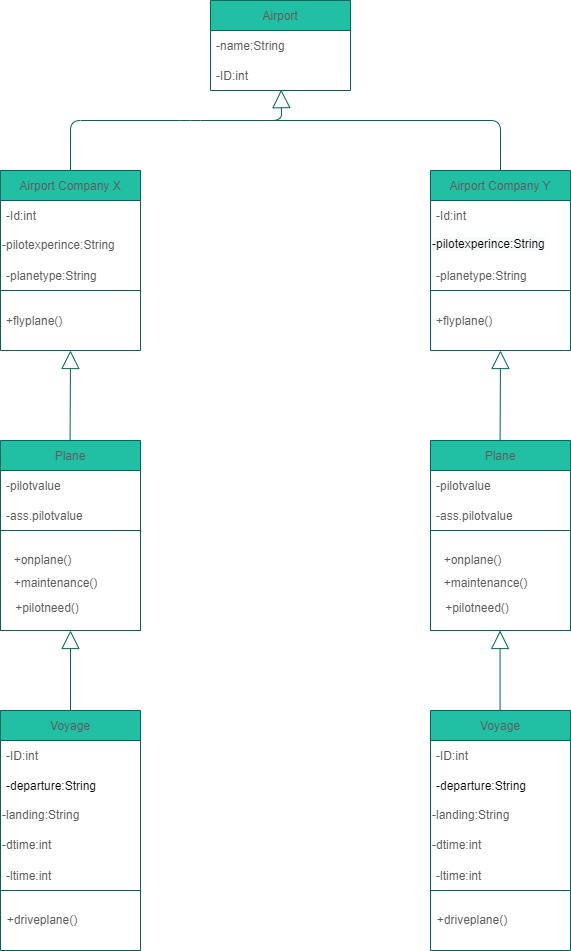

The diagram above was exported from draw.io. Its source (the exported page's mxGraphModel, read from the mxfile embedded in the PNG):
<mxGraphModel dx="1151" dy="608" grid="1" gridSize="10" guides="1" tooltips="1" connect="1" arrows="1" fold="1" page="1" pageScale="1" pageWidth="827" pageHeight="1169" math="0" shadow="0">
  <root>
    <mxCell id="0" />
    <mxCell id="1" parent="0" />
    <mxCell id="wMDsxMH7xMnHcchaPzgO-61" value="Airport Company X" style="swimlane;fontStyle=0;childLayout=stackLayout;horizontal=1;startSize=30;horizontalStack=0;resizeParent=1;resizeParentMax=0;resizeLast=0;collapsible=1;marginBottom=0;fillColor=#21C0A5;strokeColor=#006658;fontColor=#5C5C5C;" vertex="1" parent="1">
      <mxGeometry x="80" y="180" width="140" height="120" as="geometry" />
    </mxCell>
    <mxCell id="wMDsxMH7xMnHcchaPzgO-62" value="-Id:int" style="text;strokeColor=none;fillColor=none;align=left;verticalAlign=middle;spacingLeft=4;spacingRight=4;overflow=hidden;points=[[0,0.5],[1,0.5]];portConstraint=eastwest;rotatable=0;fontColor=#5C5C5C;" vertex="1" parent="wMDsxMH7xMnHcchaPzgO-61">
      <mxGeometry y="30" width="140" height="30" as="geometry" />
    </mxCell>
    <mxCell id="wMDsxMH7xMnHcchaPzgO-99" value="-pilotexperince:String" style="text;html=1;strokeColor=none;fillColor=none;align=left;verticalAlign=middle;whiteSpace=wrap;rounded=0;fontColor=#5C5C5C;" vertex="1" parent="wMDsxMH7xMnHcchaPzgO-61">
      <mxGeometry y="60" width="140" height="30" as="geometry" />
    </mxCell>
    <mxCell id="wMDsxMH7xMnHcchaPzgO-63" value="-planetype:String" style="text;strokeColor=none;fillColor=none;align=left;verticalAlign=middle;spacingLeft=4;spacingRight=4;overflow=hidden;points=[[0,0.5],[1,0.5]];portConstraint=eastwest;rotatable=0;fontColor=#5C5C5C;" vertex="1" parent="wMDsxMH7xMnHcchaPzgO-61">
      <mxGeometry y="90" width="140" height="30" as="geometry" />
    </mxCell>
    <mxCell id="wMDsxMH7xMnHcchaPzgO-65" value="" style="swimlane;startSize=0;fillColor=#21C0A5;strokeColor=#006658;fontColor=#5C5C5C;" vertex="1" parent="1">
      <mxGeometry x="80" y="300" width="140" height="60" as="geometry" />
    </mxCell>
    <mxCell id="wMDsxMH7xMnHcchaPzgO-66" value="+flyplane()" style="text;strokeColor=none;fillColor=none;align=left;verticalAlign=middle;spacingLeft=4;spacingRight=4;overflow=hidden;points=[[0,0.5],[1,0.5]];portConstraint=eastwest;rotatable=0;fontColor=#5C5C5C;" vertex="1" parent="wMDsxMH7xMnHcchaPzgO-65">
      <mxGeometry y="15" width="140" height="30" as="geometry" />
    </mxCell>
    <mxCell id="wMDsxMH7xMnHcchaPzgO-68" value="Plane" style="swimlane;fontStyle=0;childLayout=stackLayout;horizontal=1;startSize=30;horizontalStack=0;resizeParent=1;resizeParentMax=0;resizeLast=0;collapsible=1;marginBottom=0;fillColor=#21C0A5;strokeColor=#006658;fontColor=#5C5C5C;" vertex="1" parent="1">
      <mxGeometry x="80" y="450" width="140" height="190" as="geometry" />
    </mxCell>
    <mxCell id="wMDsxMH7xMnHcchaPzgO-69" value="-pilotvalue" style="text;strokeColor=none;fillColor=none;align=left;verticalAlign=middle;spacingLeft=4;spacingRight=4;overflow=hidden;points=[[0,0.5],[1,0.5]];portConstraint=eastwest;rotatable=0;fontColor=#5C5C5C;" vertex="1" parent="wMDsxMH7xMnHcchaPzgO-68">
      <mxGeometry y="30" width="140" height="30" as="geometry" />
    </mxCell>
    <mxCell id="wMDsxMH7xMnHcchaPzgO-70" value="-ass.pilotvalue" style="text;strokeColor=none;fillColor=none;align=left;verticalAlign=middle;spacingLeft=4;spacingRight=4;overflow=hidden;points=[[0,0.5],[1,0.5]];portConstraint=eastwest;rotatable=0;fontColor=#5C5C5C;" vertex="1" parent="wMDsxMH7xMnHcchaPzgO-68">
      <mxGeometry y="60" width="140" height="30" as="geometry" />
    </mxCell>
    <mxCell id="wMDsxMH7xMnHcchaPzgO-72" value="" style="swimlane;startSize=0;fillColor=#21C0A5;strokeColor=#006658;fontColor=#5C5C5C;" vertex="1" parent="wMDsxMH7xMnHcchaPzgO-68">
      <mxGeometry y="90" width="140" height="100" as="geometry" />
    </mxCell>
    <mxCell id="wMDsxMH7xMnHcchaPzgO-73" value="+onplane()" style="text;html=1;align=center;verticalAlign=middle;resizable=0;points=[];autosize=1;strokeColor=none;fillColor=none;fontColor=#5C5C5C;" vertex="1" parent="wMDsxMH7xMnHcchaPzgO-72">
      <mxGeometry x="7" y="20" width="70" height="20" as="geometry" />
    </mxCell>
    <mxCell id="wMDsxMH7xMnHcchaPzgO-74" value="+maintenance()" style="text;html=1;align=center;verticalAlign=middle;resizable=0;points=[];autosize=1;strokeColor=none;fillColor=none;fontColor=#5C5C5C;" vertex="1" parent="wMDsxMH7xMnHcchaPzgO-72">
      <mxGeometry x="5" y="43" width="100" height="20" as="geometry" />
    </mxCell>
    <mxCell id="wMDsxMH7xMnHcchaPzgO-115" value="+pilotneed()" style="text;html=1;strokeColor=none;fillColor=none;align=center;verticalAlign=middle;whiteSpace=wrap;rounded=0;sketch=0;fontColor=#5C5C5C;" vertex="1" parent="wMDsxMH7xMnHcchaPzgO-72">
      <mxGeometry x="17" y="63" width="60" height="30" as="geometry" />
    </mxCell>
    <mxCell id="wMDsxMH7xMnHcchaPzgO-79" value="Airport" style="swimlane;fontStyle=0;childLayout=stackLayout;horizontal=1;startSize=30;horizontalStack=0;resizeParent=1;resizeParentMax=0;resizeLast=0;collapsible=1;marginBottom=0;fillColor=#21C0A5;fontColor=#5C5C5C;strokeColor=#006658;" vertex="1" parent="1">
      <mxGeometry x="290" y="10" width="140" height="90" as="geometry" />
    </mxCell>
    <mxCell id="wMDsxMH7xMnHcchaPzgO-80" value="-name:String" style="text;strokeColor=none;fillColor=none;align=left;verticalAlign=middle;spacingLeft=4;spacingRight=4;overflow=hidden;points=[[0,0.5],[1,0.5]];portConstraint=eastwest;rotatable=0;fontColor=#5C5C5C;" vertex="1" parent="wMDsxMH7xMnHcchaPzgO-79">
      <mxGeometry y="30" width="140" height="30" as="geometry" />
    </mxCell>
    <mxCell id="wMDsxMH7xMnHcchaPzgO-81" value="-ID:int" style="text;strokeColor=none;fillColor=none;align=left;verticalAlign=middle;spacingLeft=4;spacingRight=4;overflow=hidden;points=[[0,0.5],[1,0.5]];portConstraint=eastwest;rotatable=0;fontColor=#5C5C5C;" vertex="1" parent="wMDsxMH7xMnHcchaPzgO-79">
      <mxGeometry y="60" width="140" height="30" as="geometry" />
    </mxCell>
    <mxCell id="wMDsxMH7xMnHcchaPzgO-83" value="Airport Company Y" style="swimlane;fontStyle=0;childLayout=stackLayout;horizontal=1;startSize=30;horizontalStack=0;resizeParent=1;resizeParentMax=0;resizeLast=0;collapsible=1;marginBottom=0;fillColor=#21C0A5;strokeColor=#006658;fontColor=#5C5C5C;" vertex="1" parent="1">
      <mxGeometry x="510" y="180" width="140" height="120" as="geometry" />
    </mxCell>
    <mxCell id="wMDsxMH7xMnHcchaPzgO-84" value="-Id:int" style="text;strokeColor=none;fillColor=none;align=left;verticalAlign=middle;spacingLeft=4;spacingRight=4;overflow=hidden;points=[[0,0.5],[1,0.5]];portConstraint=eastwest;rotatable=0;fontColor=#5C5C5C;" vertex="1" parent="wMDsxMH7xMnHcchaPzgO-83">
      <mxGeometry y="30" width="140" height="30" as="geometry" />
    </mxCell>
    <mxCell id="wMDsxMH7xMnHcchaPzgO-114" value="&lt;span style=&quot;color: rgb(0, 0, 0); font-family: helvetica; font-size: 12px; font-style: normal; font-weight: 400; letter-spacing: normal; text-align: left; text-indent: 0px; text-transform: none; word-spacing: 0px; background-color: rgb(248, 249, 250); display: inline; float: none;&quot;&gt;-pilotexperince:String&lt;/span&gt;" style="text;whiteSpace=wrap;html=1;fontColor=#5C5C5C;" vertex="1" parent="wMDsxMH7xMnHcchaPzgO-83">
      <mxGeometry y="60" width="140" height="30" as="geometry" />
    </mxCell>
    <mxCell id="wMDsxMH7xMnHcchaPzgO-85" value="-planetype:String" style="text;strokeColor=none;fillColor=none;align=left;verticalAlign=middle;spacingLeft=4;spacingRight=4;overflow=hidden;points=[[0,0.5],[1,0.5]];portConstraint=eastwest;rotatable=0;fontColor=#5C5C5C;" vertex="1" parent="wMDsxMH7xMnHcchaPzgO-83">
      <mxGeometry y="90" width="140" height="30" as="geometry" />
    </mxCell>
    <mxCell id="wMDsxMH7xMnHcchaPzgO-86" value="" style="swimlane;startSize=0;fillColor=#21C0A5;strokeColor=#006658;fontColor=#5C5C5C;" vertex="1" parent="1">
      <mxGeometry x="510" y="300" width="140" height="60" as="geometry" />
    </mxCell>
    <mxCell id="wMDsxMH7xMnHcchaPzgO-87" value="+flyplane()" style="text;strokeColor=none;fillColor=none;align=left;verticalAlign=middle;spacingLeft=4;spacingRight=4;overflow=hidden;points=[[0,0.5],[1,0.5]];portConstraint=eastwest;rotatable=0;fontColor=#5C5C5C;" vertex="1" parent="wMDsxMH7xMnHcchaPzgO-86">
      <mxGeometry y="15" width="140" height="30" as="geometry" />
    </mxCell>
    <mxCell id="wMDsxMH7xMnHcchaPzgO-88" value="Voyage" style="swimlane;fontStyle=0;childLayout=stackLayout;horizontal=1;startSize=30;horizontalStack=0;resizeParent=1;resizeParentMax=0;resizeLast=0;collapsible=1;marginBottom=0;fillColor=#21C0A5;strokeColor=#006658;fontColor=#5C5C5C;" vertex="1" parent="1">
      <mxGeometry x="80" y="720" width="140" height="180" as="geometry" />
    </mxCell>
    <mxCell id="wMDsxMH7xMnHcchaPzgO-89" value="-ID:int" style="text;strokeColor=none;fillColor=none;align=left;verticalAlign=middle;spacingLeft=4;spacingRight=4;overflow=hidden;points=[[0,0.5],[1,0.5]];portConstraint=eastwest;rotatable=0;fontColor=#5C5C5C;" vertex="1" parent="wMDsxMH7xMnHcchaPzgO-88">
      <mxGeometry y="30" width="140" height="30" as="geometry" />
    </mxCell>
    <mxCell id="wMDsxMH7xMnHcchaPzgO-90" value="-departure:String" style="text;align=left;verticalAlign=middle;spacingLeft=4;spacingRight=4;overflow=hidden;points=[[0,0.5],[1,0.5]];portConstraint=eastwest;rotatable=0;" vertex="1" parent="wMDsxMH7xMnHcchaPzgO-88">
      <mxGeometry y="60" width="140" height="30" as="geometry" />
    </mxCell>
    <mxCell id="wMDsxMH7xMnHcchaPzgO-93" value="-landing:String" style="text;html=1;strokeColor=none;fillColor=none;align=left;verticalAlign=middle;whiteSpace=wrap;rounded=0;fontColor=#5C5C5C;" vertex="1" parent="wMDsxMH7xMnHcchaPzgO-88">
      <mxGeometry y="90" width="140" height="30" as="geometry" />
    </mxCell>
    <mxCell id="wMDsxMH7xMnHcchaPzgO-94" value="-dtime:int" style="text;html=1;strokeColor=none;fillColor=none;align=left;verticalAlign=middle;whiteSpace=wrap;rounded=0;fontColor=#5C5C5C;" vertex="1" parent="wMDsxMH7xMnHcchaPzgO-88">
      <mxGeometry y="120" width="140" height="30" as="geometry" />
    </mxCell>
    <mxCell id="wMDsxMH7xMnHcchaPzgO-91" value="-ltime:int" style="text;strokeColor=none;fillColor=none;align=left;verticalAlign=middle;spacingLeft=4;spacingRight=4;overflow=hidden;points=[[0,0.5],[1,0.5]];portConstraint=eastwest;rotatable=0;fontColor=#5C5C5C;" vertex="1" parent="wMDsxMH7xMnHcchaPzgO-88">
      <mxGeometry y="150" width="140" height="30" as="geometry" />
    </mxCell>
    <mxCell id="wMDsxMH7xMnHcchaPzgO-97" value="" style="swimlane;startSize=0;fillColor=#21C0A5;strokeColor=#006658;fontColor=#5C5C5C;" vertex="1" parent="1">
      <mxGeometry x="80" y="900" width="140" height="60" as="geometry" />
    </mxCell>
    <mxCell id="wMDsxMH7xMnHcchaPzgO-98" value="+driveplane()" style="text;html=1;strokeColor=none;fillColor=none;align=center;verticalAlign=middle;whiteSpace=wrap;rounded=0;fontColor=#5C5C5C;" vertex="1" parent="wMDsxMH7xMnHcchaPzgO-97">
      <mxGeometry x="12" y="15" width="60" height="30" as="geometry" />
    </mxCell>
    <mxCell id="wMDsxMH7xMnHcchaPzgO-100" value="Plane" style="swimlane;fontStyle=0;childLayout=stackLayout;horizontal=1;startSize=30;horizontalStack=0;resizeParent=1;resizeParentMax=0;resizeLast=0;collapsible=1;marginBottom=0;fillColor=#21C0A5;strokeColor=#006658;fontColor=#5C5C5C;" vertex="1" parent="1">
      <mxGeometry x="510" y="450" width="140" height="190" as="geometry" />
    </mxCell>
    <mxCell id="wMDsxMH7xMnHcchaPzgO-101" value="-pilotvalue" style="text;strokeColor=none;fillColor=none;align=left;verticalAlign=middle;spacingLeft=4;spacingRight=4;overflow=hidden;points=[[0,0.5],[1,0.5]];portConstraint=eastwest;rotatable=0;fontColor=#5C5C5C;" vertex="1" parent="wMDsxMH7xMnHcchaPzgO-100">
      <mxGeometry y="30" width="140" height="30" as="geometry" />
    </mxCell>
    <mxCell id="wMDsxMH7xMnHcchaPzgO-102" value="-ass.pilotvalue" style="text;strokeColor=none;fillColor=none;align=left;verticalAlign=middle;spacingLeft=4;spacingRight=4;overflow=hidden;points=[[0,0.5],[1,0.5]];portConstraint=eastwest;rotatable=0;fontColor=#5C5C5C;" vertex="1" parent="wMDsxMH7xMnHcchaPzgO-100">
      <mxGeometry y="60" width="140" height="30" as="geometry" />
    </mxCell>
    <mxCell id="wMDsxMH7xMnHcchaPzgO-103" value="" style="swimlane;startSize=0;fillColor=#21C0A5;strokeColor=#006658;fontColor=#5C5C5C;" vertex="1" parent="wMDsxMH7xMnHcchaPzgO-100">
      <mxGeometry y="90" width="140" height="100" as="geometry" />
    </mxCell>
    <mxCell id="wMDsxMH7xMnHcchaPzgO-104" value="+onplane()" style="text;html=1;align=center;verticalAlign=middle;resizable=0;points=[];autosize=1;strokeColor=none;fillColor=none;fontColor=#5C5C5C;" vertex="1" parent="wMDsxMH7xMnHcchaPzgO-103">
      <mxGeometry x="7" y="20" width="70" height="20" as="geometry" />
    </mxCell>
    <mxCell id="wMDsxMH7xMnHcchaPzgO-105" value="+maintenance()" style="text;html=1;align=center;verticalAlign=middle;resizable=0;points=[];autosize=1;strokeColor=none;fillColor=none;fontColor=#5C5C5C;" vertex="1" parent="wMDsxMH7xMnHcchaPzgO-103">
      <mxGeometry x="5" y="43" width="100" height="20" as="geometry" />
    </mxCell>
    <mxCell id="wMDsxMH7xMnHcchaPzgO-116" value="+pilotneed()" style="text;html=1;strokeColor=none;fillColor=none;align=center;verticalAlign=middle;whiteSpace=wrap;rounded=0;sketch=0;fontColor=#5C5C5C;" vertex="1" parent="wMDsxMH7xMnHcchaPzgO-103">
      <mxGeometry x="17" y="63" width="60" height="30" as="geometry" />
    </mxCell>
    <mxCell id="wMDsxMH7xMnHcchaPzgO-106" value="Voyage" style="swimlane;fontStyle=0;childLayout=stackLayout;horizontal=1;startSize=30;horizontalStack=0;resizeParent=1;resizeParentMax=0;resizeLast=0;collapsible=1;marginBottom=0;fillColor=#21C0A5;strokeColor=#006658;fontColor=#5C5C5C;" vertex="1" parent="1">
      <mxGeometry x="510" y="720" width="140" height="180" as="geometry" />
    </mxCell>
    <mxCell id="wMDsxMH7xMnHcchaPzgO-107" value="-ID:int" style="text;strokeColor=none;fillColor=none;align=left;verticalAlign=middle;spacingLeft=4;spacingRight=4;overflow=hidden;points=[[0,0.5],[1,0.5]];portConstraint=eastwest;rotatable=0;fontColor=#5C5C5C;" vertex="1" parent="wMDsxMH7xMnHcchaPzgO-106">
      <mxGeometry y="30" width="140" height="30" as="geometry" />
    </mxCell>
    <mxCell id="wMDsxMH7xMnHcchaPzgO-108" value="-departure:String" style="text;align=left;verticalAlign=middle;spacingLeft=4;spacingRight=4;overflow=hidden;points=[[0,0.5],[1,0.5]];portConstraint=eastwest;rotatable=0;" vertex="1" parent="wMDsxMH7xMnHcchaPzgO-106">
      <mxGeometry y="60" width="140" height="30" as="geometry" />
    </mxCell>
    <mxCell id="wMDsxMH7xMnHcchaPzgO-109" value="-landing:String" style="text;html=1;strokeColor=none;fillColor=none;align=left;verticalAlign=middle;whiteSpace=wrap;rounded=0;fontColor=#5C5C5C;" vertex="1" parent="wMDsxMH7xMnHcchaPzgO-106">
      <mxGeometry y="90" width="140" height="30" as="geometry" />
    </mxCell>
    <mxCell id="wMDsxMH7xMnHcchaPzgO-110" value="-dtime:int" style="text;html=1;strokeColor=none;fillColor=none;align=left;verticalAlign=middle;whiteSpace=wrap;rounded=0;fontColor=#5C5C5C;" vertex="1" parent="wMDsxMH7xMnHcchaPzgO-106">
      <mxGeometry y="120" width="140" height="30" as="geometry" />
    </mxCell>
    <mxCell id="wMDsxMH7xMnHcchaPzgO-111" value="-ltime:int" style="text;strokeColor=none;fillColor=none;align=left;verticalAlign=middle;spacingLeft=4;spacingRight=4;overflow=hidden;points=[[0,0.5],[1,0.5]];portConstraint=eastwest;rotatable=0;fontColor=#5C5C5C;" vertex="1" parent="wMDsxMH7xMnHcchaPzgO-106">
      <mxGeometry y="150" width="140" height="30" as="geometry" />
    </mxCell>
    <mxCell id="wMDsxMH7xMnHcchaPzgO-112" value="" style="swimlane;startSize=0;fillColor=#21C0A5;strokeColor=#006658;fontColor=#5C5C5C;" vertex="1" parent="1">
      <mxGeometry x="510" y="900" width="140" height="60" as="geometry" />
    </mxCell>
    <mxCell id="wMDsxMH7xMnHcchaPzgO-113" value="+driveplane()" style="text;html=1;strokeColor=none;fillColor=none;align=center;verticalAlign=middle;whiteSpace=wrap;rounded=0;fontColor=#5C5C5C;" vertex="1" parent="wMDsxMH7xMnHcchaPzgO-112">
      <mxGeometry x="12" y="15" width="60" height="30" as="geometry" />
    </mxCell>
    <mxCell id="wMDsxMH7xMnHcchaPzgO-117" value="" style="endArrow=block;endSize=16;endFill=0;html=1;rounded=1;sketch=0;fontColor=#5C5C5C;strokeColor=#006658;fillColor=#21C0A5;curved=0;exitX=0.5;exitY=0;exitDx=0;exitDy=0;entryX=0.5;entryY=1;entryDx=0;entryDy=0;" edge="1" parent="1" source="wMDsxMH7xMnHcchaPzgO-88" target="wMDsxMH7xMnHcchaPzgO-72">
      <mxGeometry width="160" relative="1" as="geometry">
        <mxPoint x="200" y="680" as="sourcePoint" />
        <mxPoint x="360" y="680" as="targetPoint" />
      </mxGeometry>
    </mxCell>
    <mxCell id="wMDsxMH7xMnHcchaPzgO-118" value="" style="endArrow=block;endSize=16;endFill=0;html=1;rounded=1;sketch=0;fontColor=#5C5C5C;strokeColor=#006658;fillColor=#21C0A5;curved=0;exitX=0.5;exitY=0;exitDx=0;exitDy=0;entryX=0.5;entryY=1;entryDx=0;entryDy=0;" edge="1" parent="1">
      <mxGeometry width="160" relative="1" as="geometry">
        <mxPoint x="579.5799999999999" y="720" as="sourcePoint" />
        <mxPoint x="579.5799999999999" y="640" as="targetPoint" />
      </mxGeometry>
    </mxCell>
    <mxCell id="wMDsxMH7xMnHcchaPzgO-119" value="" style="endArrow=block;endSize=16;endFill=0;html=1;rounded=1;sketch=0;fontColor=#5C5C5C;strokeColor=#006658;fillColor=#21C0A5;curved=0;exitX=0.5;exitY=0;exitDx=0;exitDy=0;entryX=0.5;entryY=1;entryDx=0;entryDy=0;" edge="1" parent="1" target="wMDsxMH7xMnHcchaPzgO-65">
      <mxGeometry width="160" relative="1" as="geometry">
        <mxPoint x="149.57999999999998" y="450" as="sourcePoint" />
        <mxPoint x="149.57999999999998" y="370" as="targetPoint" />
      </mxGeometry>
    </mxCell>
    <mxCell id="wMDsxMH7xMnHcchaPzgO-120" value="" style="endArrow=block;endSize=16;endFill=0;html=1;rounded=1;sketch=0;fontColor=#5C5C5C;strokeColor=#006658;fillColor=#21C0A5;curved=0;exitX=0.5;exitY=0;exitDx=0;exitDy=0;entryX=0.5;entryY=1;entryDx=0;entryDy=0;" edge="1" parent="1">
      <mxGeometry width="160" relative="1" as="geometry">
        <mxPoint x="579.5799999999999" y="450" as="sourcePoint" />
        <mxPoint x="580" y="360" as="targetPoint" />
      </mxGeometry>
    </mxCell>
    <mxCell id="wMDsxMH7xMnHcchaPzgO-121" value="" style="endArrow=block;endSize=16;endFill=0;html=1;rounded=1;sketch=0;fontColor=#5C5C5C;strokeColor=#006658;fillColor=#21C0A5;curved=0;exitX=0.5;exitY=0;exitDx=0;exitDy=0;entryX=0.505;entryY=0.972;entryDx=0;entryDy=0;entryPerimeter=0;" edge="1" parent="1" source="wMDsxMH7xMnHcchaPzgO-61" target="wMDsxMH7xMnHcchaPzgO-81">
      <mxGeometry width="160" relative="1" as="geometry">
        <mxPoint x="120" y="110" as="sourcePoint" />
        <mxPoint x="360" y="110" as="targetPoint" />
        <Array as="points">
          <mxPoint x="150" y="130" />
          <mxPoint x="270" y="130" />
          <mxPoint x="361" y="130" />
        </Array>
      </mxGeometry>
    </mxCell>
    <mxCell id="wMDsxMH7xMnHcchaPzgO-122" value="" style="endArrow=none;html=1;rounded=1;sketch=0;fontColor=#5C5C5C;strokeColor=#006658;fillColor=#21C0A5;curved=0;entryX=0.5;entryY=0;entryDx=0;entryDy=0;" edge="1" parent="1" target="wMDsxMH7xMnHcchaPzgO-83">
      <mxGeometry width="50" height="50" relative="1" as="geometry">
        <mxPoint x="350" y="130" as="sourcePoint" />
        <mxPoint x="590" y="130" as="targetPoint" />
        <Array as="points">
          <mxPoint x="580" y="130" />
        </Array>
      </mxGeometry>
    </mxCell>
  </root>
</mxGraphModel>